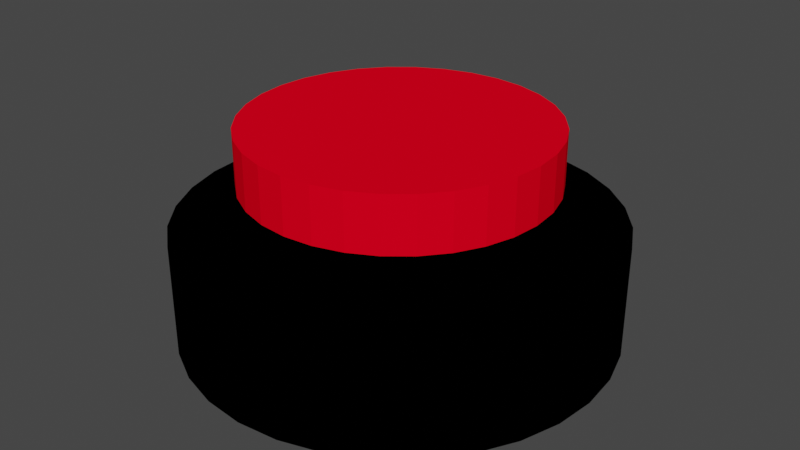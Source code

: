 # Source: Button.blend  (saved by Blender 2.82.7; exported with 4.5.12 LTS)
import bpy
from mathutils import Matrix  # noqa: F401  (used for matrix-valued properties, if any)

bpy.ops.wm.read_factory_settings(use_empty=True)
scene = bpy.context.scene
scene.name = 'Scene'

# ---- collections
col_collection = bpy.data.collections.new('Collection'); scene.collection.children.link(col_collection)

# ---- materials (node trees are filled in below, after node groups)
mat_material_003 = bpy.data.materials.new('Material.003')
mat_material_003.use_transparent_shadow = False
mat_material_003.diffuse_color = (0.0, 0.0, 0.0, 1.0)
mat_material_003.roughness = 0.5594
mat_material_003.specular_intensity = 0.9701
mat_material_003.metallic = 0.6813
mat_material_002 = bpy.data.materials.new('Material.002')
mat_material_002.use_transparent_shadow = False
mat_material_002.diffuse_color = (1.0, 0.0, 0.01331, 1.0)
mat_material_002.roughness = 1.0
mat_material_002.specular_intensity = 0.6912

# ---- material node trees

# ---- world
world_world = bpy.data.worlds.new('World'); scene.world = world_world
world_world.use_nodes = True; world_world.node_tree.nodes.clear()
_N = world_world.node_tree.nodes; _L = world_world.node_tree.links
n0 = _N.new('ShaderNodeOutputWorld'); n0.name = 'World Output'; n0.location = (300, 300)
n1 = _N.new('ShaderNodeBackground'); n1.name = 'Background'; n1.location = (10, 300)
n1.inputs[0].default_value = (0.05088, 0.05088, 0.05088, 1.0)
_L.new(n1.outputs[0], n0.inputs[0])
n0.is_active_output = True
world_world.color = (0.05088, 0.05088, 0.05088)
world_world.use_sun_shadow = False
world_world.sun_shadow_jitter_overblur = 0.0

# ---- meshes
me_cylinder = bpy.data.meshes.new('Cylinder')
me_cylinder.from_pydata([(0.0, 1.0, -1.0), (-6.915e-08, 0.8451, 0.4744), (0.1951, 0.9808, -1.0), (0.1649, 0.8289, 0.4744), (0.3827, 0.9239, -1.0), (0.3234, 0.7808, 0.4744), (0.5556, 0.8315, -1.0), (0.4695, 0.7027, 0.4744), (0.7071, 0.7071, -1.0), (0.5976, 0.5976, 0.4744), (0.8315, 0.5556, -1.0), (0.7027, 0.4695, 0.4744), (0.9239, 0.3827, -1.0), (0.7808, 0.3234, 0.4744), (0.9808, 0.1951, -1.0), (0.8289, 0.1649, 0.4744), (1.0, 7.55e-08, -1.0), (0.8451, 4.545e-08, 0.4744), (0.9808, -0.1951, -1.0), (0.8289, -0.1649, 0.4744), (0.9239, -0.3827, -1.0), (0.7808, -0.3234, 0.4744), (0.8315, -0.5556, -1.0), (0.7027, -0.4695, 0.4744), (0.7071, -0.7071, -1.0), (0.5976, -0.5976, 0.4744), (0.5556, -0.8315, -1.0), (0.4695, -0.7027, 0.4744), (0.3827, -0.9239, -1.0), (0.3234, -0.7808, 0.4744), (0.1951, -0.9808, -1.0), (0.1649, -0.8289, 0.4744), (-3.258e-07, -1.0, -1.0), (-2.793e-07, -0.8451, 0.4744), (-0.1951, -0.9808, -1.0), (-0.1649, -0.8289, 0.4744), (-0.3827, -0.9239, -1.0), (-0.3234, -0.7808, 0.4744), (-0.5556, -0.8315, -1.0), (-0.4695, -0.7027, 0.4744), (-0.7071, -0.7071, -1.0), (-0.5976, -0.5976, 0.4744), (-0.8315, -0.5556, -1.0), (-0.7027, -0.4695, 0.4744), (-0.9239, -0.3827, -1.0), (-0.7808, -0.3234, 0.4744), (-0.9808, -0.1951, -1.0), (-0.8289, -0.1649, 0.4744), (-1.0, 9.656e-07, -1.0), (-0.8451, 8.213e-07, 0.4744), (-0.9808, 0.1951, -1.0), (-0.8289, 0.1649, 0.4744), (-0.9239, 0.3827, -1.0), (-0.7808, 0.3234, 0.4744), (-0.8315, 0.5556, -1.0), (-0.7027, 0.4695, 0.4744), (-0.7071, 0.7071, -1.0), (-0.5976, 0.5976, 0.4744), (-0.5556, 0.8315, -1.0), (-0.4695, 0.7027, 0.4744), (-0.3827, 0.9239, -1.0), (-0.3234, 0.7808, 0.4744), (-0.1951, 0.9808, -1.0), (-0.1649, 0.8289, 0.4744), (0.1951, 0.9808, 1.0), (0.0, 1.0, 1.0), (0.3827, 0.9239, 1.0), (0.5556, 0.8315, 1.0), (0.7071, 0.7071, 1.0), (0.8315, 0.5556, 1.0), (0.9239, 0.3827, 1.0), (0.9808, 0.1951, 1.0), (1.0, 7.55e-08, 1.0), (0.9808, -0.1951, 1.0), (0.9239, -0.3827, 1.0), (0.8315, -0.5556, 1.0), (0.7071, -0.7071, 1.0), (0.5556, -0.8315, 1.0), (0.3827, -0.9239, 1.0), (0.1951, -0.9808, 1.0), (-3.258e-07, -1.0, 1.0), (-0.1951, -0.9808, 1.0), (-0.3827, -0.9239, 1.0), (-0.5556, -0.8315, 1.0), (-0.7071, -0.7071, 1.0), (-0.8315, -0.5556, 1.0), (-0.9239, -0.3827, 1.0), (-0.9808, -0.1951, 1.0), (-1.0, 9.656e-07, 1.0), (-0.9808, 0.1951, 1.0), (-0.9239, 0.3827, 1.0), (-0.8315, 0.5556, 1.0), (-0.7071, 0.7071, 1.0), (-0.5556, 0.8315, 1.0), (-0.3827, 0.9239, 1.0), (-0.1951, 0.9808, 1.0), (0.171, 0.8597, 0.4744), (-5.552e-08, 0.8765, 0.4744), (0.3354, 0.8098, 0.4744), (0.487, 0.7288, 0.4744), (0.6198, 0.6198, 0.4744), (0.7288, 0.487, 0.4744), (0.8098, 0.3354, 0.4744), (0.8597, 0.171, 0.4744), (0.8765, 5.062e-08, 0.4744), (0.8597, -0.171, 0.4744), (0.8098, -0.3354, 0.4744), (0.7288, -0.487, 0.4744), (0.6198, -0.6198, 0.4744), (0.487, -0.7288, 0.4744), (0.3354, -0.8098, 0.4744), (0.171, -0.8597, 0.4744), (-2.903e-07, -0.8765, 0.4744), (-0.171, -0.8597, 0.4744), (-0.3354, -0.8098, 0.4744), (-0.487, -0.7288, 0.4744), (-0.6198, -0.6198, 0.4744), (-0.7288, -0.487, 0.4744), (-0.8098, -0.3354, 0.4744), (-0.8597, -0.171, 0.4744), (-0.8765, 8.491e-07, 0.4744), (-0.8597, 0.171, 0.4744), (-0.8098, 0.3354, 0.4744), (-0.7288, 0.487, 0.4744), (-0.6198, 0.6198, 0.4744), (-0.487, 0.7288, 0.4744), (-0.3354, 0.8098, 0.4744), (-0.171, 0.8597, 0.4744), (0.1649, 0.8289, 0.4744), (-6.915e-08, 0.8451, 0.4744), (0.3234, 0.7808, 0.4744), (0.4695, 0.7027, 0.4744), (0.5976, 0.5976, 0.4744), (0.7027, 0.4695, 0.4744), (0.7808, 0.3234, 0.4744), (0.8289, 0.1649, 0.4744), (0.8451, 4.545e-08, 0.4744), (0.8289, -0.1649, 0.4744), (0.7808, -0.3234, 0.4744), (0.7027, -0.4695, 0.4744), (0.5976, -0.5976, 0.4744), (0.4695, -0.7027, 0.4744), (0.3234, -0.7808, 0.4744), (0.1649, -0.8289, 0.4744), (-2.793e-07, -0.8451, 0.4744), (-0.1649, -0.8289, 0.4744), (-0.3234, -0.7808, 0.4744), (-0.4695, -0.7027, 0.4744), (-0.5976, -0.5976, 0.4744), (-0.7027, -0.4695, 0.4744), (-0.7808, -0.3234, 0.4744), (-0.8289, -0.1649, 0.4744), (-0.8451, 8.213e-07, 0.4744), (-0.8289, 0.1649, 0.4744), (-0.7808, 0.3234, 0.4744), (-0.7027, 0.4695, 0.4744), (-0.5976, 0.5976, 0.4744), (-0.4695, 0.7027, 0.4744), (-0.3234, 0.7808, 0.4744), (-0.1649, 0.8289, 0.4744), (0.1355, 0.6813, 1.755), (-3.67e-08, 0.6947, 1.755), (0.2658, 0.6418, 1.755), (0.3859, 0.5776, 1.755), (0.4912, 0.4912, 1.755), (0.5776, 0.3859, 1.755), (0.6418, 0.2658, 1.755), (0.6813, 0.1355, 1.755), (0.6947, 7.781e-08, 1.755), (0.6813, -0.1355, 1.755), (0.6418, -0.2658, 1.755), (0.5776, -0.3859, 1.755), (0.4912, -0.4912, 1.755), (0.3859, -0.5776, 1.755), (0.2658, -0.6418, 1.755), (0.1355, -0.6813, 1.755), (-2.095e-07, -0.6947, 1.755), (-0.1355, -0.6813, 1.755), (-0.2658, -0.6418, 1.755), (-0.3859, -0.5776, 1.755), (-0.4912, -0.4912, 1.755), (-0.5776, -0.3859, 1.755), (-0.6418, -0.2658, 1.755), (-0.6813, -0.1355, 1.755), (-0.6947, 7.156e-07, 1.755), (-0.6813, 0.1355, 1.755), (-0.6418, 0.2658, 1.755), (-0.5776, 0.3859, 1.755), (-0.4912, 0.4912, 1.755), (-0.3859, 0.5776, 1.755), (-0.2658, 0.6418, 1.755), (-0.1355, 0.6813, 1.755)], [], [(0, 65, 64, 2), (2, 64, 66, 4), (4, 66, 67, 6), (6, 67, 68, 8), (8, 68, 69, 10), (10, 69, 70, 12), (12, 70, 71, 14), (14, 71, 72, 16), (16, 72, 73, 18), (18, 73, 74, 20), (20, 74, 75, 22), (22, 75, 76, 24), (24, 76, 77, 26), (26, 77, 78, 28), (28, 78, 79, 30), (30, 79, 80, 32), (32, 80, 81, 34), (34, 81, 82, 36), (36, 82, 83, 38), (38, 83, 84, 40), (40, 84, 85, 42), (42, 85, 86, 44), (44, 86, 87, 46), (46, 87, 88, 48), (48, 88, 89, 50), (50, 89, 90, 52), (52, 90, 91, 54), (54, 91, 92, 56), (56, 92, 93, 58), (58, 93, 94, 60), (35, 33, 176, 177), (60, 94, 95, 62), (62, 95, 65, 0), (0, 2, 4, 6, 8, 10, 12, 14, 16, 18, 20, 22, 24, 26, 28, 30, 32, 34, 36, 38, 40, 42, 44, 46, 48, 50, 52, 54, 56, 58, 60, 62), (97, 96, 64, 65), (96, 98, 66, 64), (98, 99, 67, 66), (99, 100, 68, 67), (100, 101, 69, 68), (101, 102, 70, 69), (102, 103, 71, 70), (103, 104, 72, 71), (104, 105, 73, 72), (105, 106, 74, 73), (106, 107, 75, 74), (107, 108, 76, 75), (108, 109, 77, 76), (109, 110, 78, 77), (110, 111, 79, 78), (111, 112, 80, 79), (112, 113, 81, 80), (113, 114, 82, 81), (114, 115, 83, 82), (115, 116, 84, 83), (116, 117, 85, 84), (117, 118, 86, 85), (118, 119, 87, 86), (119, 120, 88, 87), (120, 121, 89, 88), (121, 122, 90, 89), (122, 123, 91, 90), (123, 124, 92, 91), (124, 125, 93, 92), (125, 126, 94, 93), (126, 127, 95, 94), (127, 97, 65, 95), (129, 128, 96, 97), (128, 130, 98, 96), (130, 131, 99, 98), (131, 132, 100, 99), (132, 133, 101, 100), (133, 134, 102, 101), (134, 135, 103, 102), (135, 136, 104, 103), (136, 137, 105, 104), (137, 138, 106, 105), (138, 139, 107, 106), (139, 140, 108, 107), (140, 141, 109, 108), (141, 142, 110, 109), (142, 143, 111, 110), (143, 144, 112, 111), (144, 145, 113, 112), (145, 146, 114, 113), (146, 147, 115, 114), (147, 148, 116, 115), (148, 149, 117, 116), (149, 150, 118, 117), (150, 151, 119, 118), (151, 152, 120, 119), (152, 153, 121, 120), (153, 154, 122, 121), (154, 155, 123, 122), (155, 156, 124, 123), (156, 157, 125, 124), (157, 158, 126, 125), (158, 159, 127, 126), (159, 129, 97, 127), (1, 3, 128, 129), (3, 5, 130, 128), (5, 7, 131, 130), (7, 9, 132, 131), (9, 11, 133, 132), (11, 13, 134, 133), (13, 15, 135, 134), (15, 17, 136, 135), (17, 19, 137, 136), (19, 21, 138, 137), (21, 23, 139, 138), (23, 25, 140, 139), (25, 27, 141, 140), (27, 29, 142, 141), (29, 31, 143, 142), (31, 33, 144, 143), (33, 35, 145, 144), (35, 37, 146, 145), (37, 39, 147, 146), (39, 41, 148, 147), (41, 43, 149, 148), (43, 45, 150, 149), (45, 47, 151, 150), (47, 49, 152, 151), (49, 51, 153, 152), (51, 53, 154, 153), (53, 55, 155, 154), (55, 57, 156, 155), (57, 59, 157, 156), (59, 61, 158, 157), (61, 63, 159, 158), (63, 1, 129, 159), (160, 161, 191, 190, 189, 188, 187, 186, 185, 184, 183, 182, 181, 180, 179, 178, 177, 176, 175, 174, 173, 172, 171, 170, 169, 168, 167, 166, 165, 164, 163, 162), (9, 7, 163, 164), (63, 61, 190, 191), (37, 35, 177, 178), (11, 9, 164, 165), (1, 63, 191, 161), (39, 37, 178, 179), (13, 11, 165, 166), (41, 39, 179, 180), (15, 13, 166, 167), (43, 41, 180, 181), (17, 15, 167, 168), (45, 43, 181, 182), (19, 17, 168, 169), (47, 45, 182, 183), (21, 19, 169, 170), (49, 47, 183, 184), (23, 21, 170, 171), (51, 49, 184, 185), (25, 23, 171, 172), (53, 51, 185, 186), (27, 25, 172, 173), (55, 53, 186, 187), (29, 27, 173, 174), (3, 1, 161, 160), (57, 55, 187, 188), (31, 29, 174, 175), (5, 3, 160, 162), (59, 57, 188, 189), (33, 31, 175, 176), (7, 5, 162, 163), (61, 59, 189, 190)])
_uv = me_cylinder.uv_layers.new(name='UVMap')
_uv.uv.foreach_set('vector', [1.0, 0.5, 1.0, 1.0, 0.9688, 1.0, 0.9688, 0.5, 0.9688, 0.5, 0.9688, 1.0, 0.9375, 1.0, 0.9375, 0.5, 0.9375, 0.5, 0.9375, 1.0, 0.9062, 1.0, 0.9062, 0.5, 0.9062, 0.5, 0.9062, 1.0, 0.875, 1.0, 0.875, 0.5, 0.875, 0.5, 0.875, 1.0, 0.8438, 1.0, 0.8438, 0.5, 0.8438, 0.5, 0.8438, 1.0, 0.8125, 1.0, 0.8125, 0.5, 0.8125, 0.5, 0.8125, 1.0, 0.7812, 1.0, 0.7812, 0.5, 0.7812, 0.5, 0.7812, 1.0, 0.75, 1.0, 0.75, 0.5, 0.75, 0.5, 0.75, 1.0, 0.7188, 1.0, 0.7188, 0.5, 0.7188, 0.5, 0.7188, 1.0, 0.6875, 1.0, 0.6875, 0.5, 0.6875, 0.5, 0.6875, 1.0, 0.6562, 1.0, 0.6562, 0.5, 0.6562, 0.5, 0.6562, 1.0, 0.625, 1.0, 0.625, 0.5, 0.625, 0.5, 0.625, 1.0, 0.5938, 1.0, 0.5938, 0.5, 0.5938, 0.5, 0.5938, 1.0, 0.5625, 1.0, 0.5625, 0.5, 0.5625, 0.5, 0.5625, 1.0, 0.5312, 1.0, 0.5312, 0.5, 0.5312, 0.5, 0.5312, 1.0, 0.5, 1.0, 0.5, 0.5, 0.5, 0.5, 0.5, 1.0, 0.4688, 1.0, 0.4688, 0.5, 0.4688, 0.5, 0.4688, 1.0, 0.4375, 1.0, 0.4375, 0.5, 0.4375, 0.5, 0.4375, 1.0, 0.4062, 1.0, 0.4062, 0.5, 0.4062, 0.5, 0.4062, 1.0, 0.375, 1.0, 0.375, 0.5, 0.375, 0.5, 0.375, 1.0, 0.3438, 1.0, 0.3438, 0.5, 0.3438, 0.5, 0.3438, 1.0, 0.3125, 1.0, 0.3125, 0.5, 0.3125, 0.5, 0.3125, 1.0, 0.2812, 1.0, 0.2812, 0.5, 0.2812, 0.5, 0.2812, 1.0, 0.25, 1.0, 0.25, 0.5, 0.25, 0.5, 0.25, 1.0, 0.2188, 1.0, 0.2188, 0.5, 0.2188, 0.5, 0.2188, 1.0, 0.1875, 1.0, 0.1875, 0.5, 0.1875, 0.5, 0.1875, 1.0, 0.1562, 1.0, 0.1562, 0.5, 0.1562, 0.5, 0.1562, 1.0, 0.125, 1.0, 0.125, 0.5, 0.125, 0.5, 0.125, 1.0, 0.09375, 1.0, 0.09375, 0.5, 0.09375, 0.5, 0.09375, 1.0, 0.0625, 1.0, 0.0625, 0.5, 0.2111, 0.05433, 0.25, 0.0505, 0.25, 0.0505, 0.2111, 0.05433, 0.0625, 0.5, 0.0625, 1.0, 0.03125, 1.0, 0.03125, 0.5, 0.03125, 0.5, 0.03125, 1.0, 0.0, 1.0, 0.0, 0.5, 0.75, 0.49, 0.7968, 0.4854, 0.8418, 0.4717, 0.8833, 0.4496, 0.9197, 0.4197, 0.9496, 0.3833, 0.9717, 0.3418, 0.9854, 0.2968, 0.99, 0.25, 0.9854, 0.2032, 0.9717, 0.1582, 0.9496, 0.1167, 0.9197, 0.08029, 0.8833, 0.05045, 0.8418, 0.02827, 0.7968, 0.01461, 0.75, 0.01, 0.7032, 0.01461, 0.6582, 0.02827, 0.6167, 0.05045, 0.5803, 0.08029, 0.5504, 0.1167, 0.5283, 0.1582, 0.5146, 0.2032, 0.51, 0.25, 0.5146, 0.2968, 0.5283, 0.3418, 0.5504, 0.3833, 0.5803, 0.4197, 0.6167, 0.4496, 0.6582, 0.4717, 0.7032, 0.4854, 0.25, 0.4569, 0.2904, 0.4529, 0.2968, 0.4854, 0.25, 0.49, 0.2904, 0.4529, 0.3292, 0.4412, 0.3418, 0.4717, 0.2968, 0.4854, 0.3292, 0.4412, 0.365, 0.422, 0.3833, 0.4496, 0.3418, 0.4717, 0.365, 0.422, 0.3963, 0.3963, 0.4197, 0.4197, 0.3833, 0.4496, 0.3963, 0.3963, 0.422, 0.365, 0.4496, 0.3833, 0.4197, 0.4197, 0.422, 0.365, 0.4412, 0.3292, 0.4717, 0.3418, 0.4496, 0.3833, 0.4412, 0.3292, 0.4529, 0.2904, 0.4854, 0.2968, 0.4717, 0.3418, 0.4529, 0.2904, 0.4569, 0.25, 0.49, 0.25, 0.4854, 0.2968, 0.4569, 0.25, 0.4529, 0.2096, 0.4854, 0.2032, 0.49, 0.25, 0.4529, 0.2096, 0.4412, 0.1708, 0.4717, 0.1582, 0.4854, 0.2032, 0.4412, 0.1708, 0.422, 0.135, 0.4496, 0.1167, 0.4717, 0.1582, 0.422, 0.135, 0.3963, 0.1037, 0.4197, 0.08029, 0.4496, 0.1167, 0.3963, 0.1037, 0.365, 0.07796, 0.3833, 0.05045, 0.4197, 0.08029, 0.365, 0.07796, 0.3292, 0.05884, 0.3418, 0.02827, 0.3833, 0.05045, 0.3292, 0.05884, 0.2904, 0.04706, 0.2968, 0.01461, 0.3418, 0.02827, 0.2904, 0.04706, 0.25, 0.04309, 0.25, 0.01, 0.2968, 0.01461, 0.25, 0.04309, 0.2096, 0.04706, 0.2032, 0.01461, 0.25, 0.01, 0.2096, 0.04706, 0.1708, 0.05884, 0.1582, 0.02827, 0.2032, 0.01461, 0.1708, 0.05884, 0.135, 0.07796, 0.1167, 0.05045, 0.1582, 0.02827, 0.135, 0.07796, 0.1037, 0.1037, 0.08029, 0.08029, 0.1167, 0.05045, 0.1037, 0.1037, 0.07796, 0.135, 0.05045, 0.1167, 0.08029, 0.08029, 0.07796, 0.135, 0.05884, 0.1708, 0.02827, 0.1582, 0.05045, 0.1167, 0.05884, 0.1708, 0.04706, 0.2096, 0.01461, 0.2032, 0.02827, 0.1582, 0.04706, 0.2096, 0.04309, 0.25, 0.01, 0.25, 0.01461, 0.2032, 0.04309, 0.25, 0.04706, 0.2904, 0.01461, 0.2968, 0.01, 0.25, 0.04706, 0.2904, 0.05884, 0.3292, 0.02827, 0.3418, 0.01461, 0.2968, 0.05884, 0.3292, 0.07796, 0.365, 0.05045, 0.3833, 0.02827, 0.3418, 0.07796, 0.365, 0.1037, 0.3963, 0.08029, 0.4197, 0.05045, 0.3833, 0.1037, 0.3963, 0.135, 0.422, 0.1167, 0.4496, 0.08029, 0.4197, 0.135, 0.422, 0.1708, 0.4412, 0.1582, 0.4717, 0.1167, 0.4496, 0.1708, 0.4412, 0.2096, 0.4529, 0.2032, 0.4854, 0.1582, 0.4717, 0.2096, 0.4529, 0.25, 0.4569, 0.25, 0.49, 0.2032, 0.4854, 0.25, 0.4495, 0.2889, 0.4457, 0.2904, 0.4529, 0.25, 0.4569, 0.2889, 0.4457, 0.3263, 0.4343, 0.3292, 0.4412, 0.2904, 0.4529, 0.3263, 0.4343, 0.3608, 0.4159, 0.365, 0.422, 0.3292, 0.4412, 0.3608, 0.4159, 0.3911, 0.3911, 0.3963, 0.3963, 0.365, 0.422, 0.3911, 0.3911, 0.4159, 0.3608, 0.422, 0.365, 0.3963, 0.3963, 0.4159, 0.3608, 0.4343, 0.3263, 0.4412, 0.3292, 0.422, 0.365, 0.4343, 0.3263, 0.4457, 0.2889, 0.4529, 0.2904, 0.4412, 0.3292, 0.4457, 0.2889, 0.4495, 0.25, 0.4569, 0.25, 0.4529, 0.2904, 0.4495, 0.25, 0.4457, 0.2111, 0.4529, 0.2096, 0.4569, 0.25, 0.4457, 0.2111, 0.4343, 0.1737, 0.4412, 0.1708, 0.4529, 0.2096, 0.4343, 0.1737, 0.4159, 0.1392, 0.422, 0.135, 0.4412, 0.1708, 0.4159, 0.1392, 0.3911, 0.1089, 0.3963, 0.1037, 0.422, 0.135, 0.3911, 0.1089, 0.3608, 0.08412, 0.365, 0.07796, 0.3963, 0.1037, 0.3608, 0.08412, 0.3263, 0.06569, 0.3292, 0.05884, 0.365, 0.07796, 0.3263, 0.06569, 0.2889, 0.05433, 0.2904, 0.04706, 0.3292, 0.05884, 0.2889, 0.05433, 0.25, 0.0505, 0.25, 0.04309, 0.2904, 0.04706, 0.25, 0.0505, 0.2111, 0.05433, 0.2096, 0.04706, 0.25, 0.04309, 0.2111, 0.05433, 0.1737, 0.06569, 0.1708, 0.05884, 0.2096, 0.04706, 0.1737, 0.06569, 0.1392, 0.08412, 0.135, 0.07796, 0.1708, 0.05884, 0.1392, 0.08412, 0.1089, 0.1089, 0.1037, 0.1037, 0.135, 0.07796, 0.1089, 0.1089, 0.08412, 0.1392, 0.07796, 0.135, 0.1037, 0.1037, 0.08412, 0.1392, 0.06569, 0.1737, 0.05884, 0.1708, 0.07796, 0.135, 0.06569, 0.1737, 0.05433, 0.2111, 0.04706, 0.2096, 0.05884, 0.1708, 0.05433, 0.2111, 0.0505, 0.25, 0.04309, 0.25, 0.04706, 0.2096, 0.0505, 0.25, 0.05433, 0.2889, 0.04706, 0.2904, 0.04309, 0.25, 0.05433, 0.2889, 0.06569, 0.3263, 0.05884, 0.3292, 0.04706, 0.2904, 0.06569, 0.3263, 0.08412, 0.3608, 0.07796, 0.365, 0.05884, 0.3292, 0.08412, 0.3608, 0.1089, 0.3911, 0.1037, 0.3963, 0.07796, 0.365, 0.1089, 0.3911, 0.1392, 0.4159, 0.135, 0.422, 0.1037, 0.3963, 0.1392, 0.4159, 0.1737, 0.4343, 0.1708, 0.4412, 0.135, 0.422, 0.1737, 0.4343, 0.2111, 0.4457, 0.2096, 0.4529, 0.1708, 0.4412, 0.2111, 0.4457, 0.25, 0.4495, 0.25, 0.4569, 0.2096, 0.4529, 0.25, 0.4495, 0.2889, 0.4457, 0.2889, 0.4457, 0.25, 0.4495, 0.2889, 0.4457, 0.3263, 0.4343, 0.3263, 0.4343, 0.2889, 0.4457, 0.3263, 0.4343, 0.3608, 0.4159, 0.3608, 0.4159, 0.3263, 0.4343, 0.3608, 0.4159, 0.3911, 0.3911, 0.3911, 0.3911, 0.3608, 0.4159, 0.3911, 0.3911, 0.4159, 0.3608, 0.4159, 0.3608, 0.3911, 0.3911, 0.4159, 0.3608, 0.4343, 0.3263, 0.4343, 0.3263, 0.4159, 0.3608, 0.4343, 0.3263, 0.4457, 0.2889, 0.4457, 0.2889, 0.4343, 0.3263, 0.4457, 0.2889, 0.4495, 0.25, 0.4495, 0.25, 0.4457, 0.2889, 0.4495, 0.25, 0.4457, 0.2111, 0.4457, 0.2111, 0.4495, 0.25, 0.4457, 0.2111, 0.4343, 0.1737, 0.4343, 0.1737, 0.4457, 0.2111, 0.4343, 0.1737, 0.4159, 0.1392, 0.4159, 0.1392, 0.4343, 0.1737, 0.4159, 0.1392, 0.3911, 0.1089, 0.3911, 0.1089, 0.4159, 0.1392, 0.3911, 0.1089, 0.3608, 0.08412, 0.3608, 0.08412, 0.3911, 0.1089, 0.3608, 0.08412, 0.3263, 0.06569, 0.3263, 0.06569, 0.3608, 0.08412, 0.3263, 0.06569, 0.2889, 0.05433, 0.2889, 0.05433, 0.3263, 0.06569, 0.2889, 0.05433, 0.25, 0.0505, 0.25, 0.0505, 0.2889, 0.05433, 0.25, 0.0505, 0.2111, 0.05433, 0.2111, 0.05433, 0.25, 0.0505, 0.2111, 0.05433, 0.1737, 0.06569, 0.1737, 0.06569, 0.2111, 0.05433, 0.1737, 0.06569, 0.1392, 0.08412, 0.1392, 0.08412, 0.1737, 0.06569, 0.1392, 0.08412, 0.1089, 0.1089, 0.1089, 0.1089, 0.1392, 0.08412, 0.1089, 0.1089, 0.08412, 0.1392, 0.08412, 0.1392, 0.1089, 0.1089, 0.08412, 0.1392, 0.06569, 0.1737, 0.06569, 0.1737, 0.08412, 0.1392, 0.06569, 0.1737, 0.05433, 0.2111, 0.05433, 0.2111, 0.06569, 0.1737, 0.05433, 0.2111, 0.0505, 0.25, 0.0505, 0.25, 0.05433, 0.2111, 0.0505, 0.25, 0.05433, 0.2889, 0.05433, 0.2889, 0.0505, 0.25, 0.05433, 0.2889, 0.06569, 0.3263, 0.06569, 0.3263, 0.05433, 0.2889, 0.06569, 0.3263, 0.08412, 0.3608, 0.08412, 0.3608, 0.06569, 0.3263, 0.08412, 0.3608, 0.1089, 0.3911, 0.1089, 0.3911, 0.08412, 0.3608, 0.1089, 0.3911, 0.1392, 0.4159, 0.1392, 0.4159, 0.1089, 0.3911, 0.1392, 0.4159, 0.1737, 0.4343, 0.1737, 0.4343, 0.1392, 0.4159, 0.1737, 0.4343, 0.2111, 0.4457, 0.2111, 0.4457, 0.1737, 0.4343, 0.2111, 0.4457, 0.25, 0.4495, 0.25, 0.4495, 0.2111, 0.4457, 0.2889, 0.4457, 0.25, 0.4495, 0.2111, 0.4457, 0.1737, 0.4343, 0.1392, 0.4159, 0.1089, 0.3911, 0.08412, 0.3608, 0.06569, 0.3263, 0.05433, 0.2889, 0.0505, 0.25, 0.05433, 0.2111, 0.06569, 0.1737, 0.08412, 0.1392, 0.1089, 0.1089, 0.1392, 0.08412, 0.1737, 0.06569, 0.2111, 0.05433, 0.25, 0.0505, 0.2889, 0.05433, 0.3263, 0.06569, 0.3608, 0.08412, 0.3911, 0.1089, 0.4159, 0.1392, 0.4343, 0.1737, 0.4457, 0.2111, 0.4495, 0.25, 0.4457, 0.2889, 0.4343, 0.3263, 0.4159, 0.3608, 0.3911, 0.3911, 0.3608, 0.4159, 0.3263, 0.4343, 0.3911, 0.3911, 0.3608, 0.4159, 0.3608, 0.4159, 0.3911, 0.3911, 0.2111, 0.4457, 0.1737, 0.4343, 0.1737, 0.4343, 0.2111, 0.4457, 0.1737, 0.06569, 0.2111, 0.05433, 0.2111, 0.05433, 0.1737, 0.06569, 0.4159, 0.3608, 0.3911, 0.3911, 0.3911, 0.3911, 0.4159, 0.3608, 0.25, 0.4495, 0.2111, 0.4457, 0.2111, 0.4457, 0.25, 0.4495, 0.1392, 0.08412, 0.1737, 0.06569, 0.1737, 0.06569, 0.1392, 0.08412, 0.4343, 0.3263, 0.4159, 0.3608, 0.4159, 0.3608, 0.4343, 0.3263, 0.1089, 0.1089, 0.1392, 0.08412, 0.1392, 0.08412, 0.1089, 0.1089, 0.4457, 0.2889, 0.4343, 0.3263, 0.4343, 0.3263, 0.4457, 0.2889, 0.08412, 0.1392, 0.1089, 0.1089, 0.1089, 0.1089, 0.08412, 0.1392, 0.4495, 0.25, 0.4457, 0.2889, 0.4457, 0.2889, 0.4495, 0.25, 0.06569, 0.1737, 0.08412, 0.1392, 0.08412, 0.1392, 0.06569, 0.1737, 0.4457, 0.2111, 0.4495, 0.25, 0.4495, 0.25, 0.4457, 0.2111, 0.05433, 0.2111, 0.06569, 0.1737, 0.06569, 0.1737, 0.05433, 0.2111, 0.4343, 0.1737, 0.4457, 0.2111, 0.4457, 0.2111, 0.4343, 0.1737, 0.0505, 0.25, 0.05433, 0.2111, 0.05433, 0.2111, 0.0505, 0.25, 0.4159, 0.1392, 0.4343, 0.1737, 0.4343, 0.1737, 0.4159, 0.1392, 0.05433, 0.2889, 0.0505, 0.25, 0.0505, 0.25, 0.05433, 0.2889, 0.3911, 0.1089, 0.4159, 0.1392, 0.4159, 0.1392, 0.3911, 0.1089, 0.06569, 0.3263, 0.05433, 0.2889, 0.05433, 0.2889, 0.06569, 0.3263, 0.3608, 0.08412, 0.3911, 0.1089, 0.3911, 0.1089, 0.3608, 0.08412, 0.08412, 0.3608, 0.06569, 0.3263, 0.06569, 0.3263, 0.08412, 0.3608, 0.3263, 0.06569, 0.3608, 0.08412, 0.3608, 0.08412, 0.3263, 0.06569, 0.2889, 0.4457, 0.25, 0.4495, 0.25, 0.4495, 0.2889, 0.4457, 0.1089, 0.3911, 0.08412, 0.3608, 0.08412, 0.3608, 0.1089, 0.3911, 0.2889, 0.05433, 0.3263, 0.06569, 0.3263, 0.06569, 0.2889, 0.05433, 0.3263, 0.4343, 0.2889, 0.4457, 0.2889, 0.4457, 0.3263, 0.4343, 0.1392, 0.4159, 0.1089, 0.3911, 0.1089, 0.3911, 0.1392, 0.4159, 0.25, 0.0505, 0.2889, 0.05433, 0.2889, 0.05433, 0.25, 0.0505, 0.3608, 0.4159, 0.3263, 0.4343, 0.3263, 0.4343, 0.3608, 0.4159, 0.1737, 0.4343, 0.1392, 0.4159, 0.1392, 0.4159, 0.1737, 0.4343])
me_cylinder.materials.append(mat_material_003)
me_cylinder.use_remesh_fix_poles = True
me_cylinder.use_remesh_preserve_attributes = False
me_cylinder.use_mirror_vertex_groups = False
me_cylinder.update()
me_cylinder_001 = bpy.data.meshes.new('Cylinder.001')
me_cylinder_001.from_pydata([(0.0, 1.0, -1.0), (0.0, 1.0, 1.0), (0.1951, 0.9808, -1.0), (0.1951, 0.9808, 1.0), (0.3827, 0.9239, -1.0), (0.3827, 0.9239, 1.0), (0.5556, 0.8315, -1.0), (0.5556, 0.8315, 1.0), (0.7071, 0.7071, -1.0), (0.7071, 0.7071, 1.0), (0.8315, 0.5556, -1.0), (0.8315, 0.5556, 1.0), (0.9239, 0.3827, -1.0), (0.9239, 0.3827, 1.0), (0.9808, 0.1951, -1.0), (0.9808, 0.1951, 1.0), (1.0, 7.55e-08, -1.0), (1.0, 7.55e-08, 1.0), (0.9808, -0.1951, -1.0), (0.9808, -0.1951, 1.0), (0.9239, -0.3827, -1.0), (0.9239, -0.3827, 1.0), (0.8315, -0.5556, -1.0), (0.8315, -0.5556, 1.0), (0.7071, -0.7071, -1.0), (0.7071, -0.7071, 1.0), (0.5556, -0.8315, -1.0), (0.5556, -0.8315, 1.0), (0.3827, -0.9239, -1.0), (0.3827, -0.9239, 1.0), (0.1951, -0.9808, -1.0), (0.1951, -0.9808, 1.0), (-3.258e-07, -1.0, -1.0), (-3.258e-07, -1.0, 1.0), (-0.1951, -0.9808, -1.0), (-0.1951, -0.9808, 1.0), (-0.3827, -0.9239, -1.0), (-0.3827, -0.9239, 1.0), (-0.5556, -0.8315, -1.0), (-0.5556, -0.8315, 1.0), (-0.7071, -0.7071, -1.0), (-0.7071, -0.7071, 1.0), (-0.8315, -0.5556, -1.0), (-0.8315, -0.5556, 1.0), (-0.9239, -0.3827, -1.0), (-0.9239, -0.3827, 1.0), (-0.9808, -0.1951, -1.0), (-0.9808, -0.1951, 1.0), (-1.0, 9.656e-07, -1.0), (-1.0, 9.656e-07, 1.0), (-0.9808, 0.1951, -1.0), (-0.9808, 0.1951, 1.0), (-0.9239, 0.3827, -1.0), (-0.9239, 0.3827, 1.0), (-0.8315, 0.5556, -1.0), (-0.8315, 0.5556, 1.0), (-0.7071, 0.7071, -1.0), (-0.7071, 0.7071, 1.0), (-0.5556, 0.8315, -1.0), (-0.5556, 0.8315, 1.0), (-0.3827, 0.9239, -1.0), (-0.3827, 0.9239, 1.0), (-0.1951, 0.9808, -1.0), (-0.1951, 0.9808, 1.0)], [], [(0, 1, 3, 2), (2, 3, 5, 4), (4, 5, 7, 6), (6, 7, 9, 8), (8, 9, 11, 10), (10, 11, 13, 12), (12, 13, 15, 14), (14, 15, 17, 16), (16, 17, 19, 18), (18, 19, 21, 20), (20, 21, 23, 22), (22, 23, 25, 24), (24, 25, 27, 26), (26, 27, 29, 28), (28, 29, 31, 30), (30, 31, 33, 32), (32, 33, 35, 34), (34, 35, 37, 36), (36, 37, 39, 38), (38, 39, 41, 40), (40, 41, 43, 42), (42, 43, 45, 44), (44, 45, 47, 46), (46, 47, 49, 48), (48, 49, 51, 50), (50, 51, 53, 52), (52, 53, 55, 54), (54, 55, 57, 56), (56, 57, 59, 58), (58, 59, 61, 60), (3, 1, 63, 61, 59, 57, 55, 53, 51, 49, 47, 45, 43, 41, 39, 37, 35, 33, 31, 29, 27, 25, 23, 21, 19, 17, 15, 13, 11, 9, 7, 5), (60, 61, 63, 62), (62, 63, 1, 0), (0, 2, 4, 6, 8, 10, 12, 14, 16, 18, 20, 22, 24, 26, 28, 30, 32, 34, 36, 38, 40, 42, 44, 46, 48, 50, 52, 54, 56, 58, 60, 62)])
_uv = me_cylinder_001.uv_layers.new(name='UVMap')
_uv.uv.foreach_set('vector', [1.0, 0.5, 1.0, 1.0, 0.9688, 1.0, 0.9688, 0.5, 0.9688, 0.5, 0.9688, 1.0, 0.9375, 1.0, 0.9375, 0.5, 0.9375, 0.5, 0.9375, 1.0, 0.9062, 1.0, 0.9062, 0.5, 0.9062, 0.5, 0.9062, 1.0, 0.875, 1.0, 0.875, 0.5, 0.875, 0.5, 0.875, 1.0, 0.8438, 1.0, 0.8438, 0.5, 0.8438, 0.5, 0.8438, 1.0, 0.8125, 1.0, 0.8125, 0.5, 0.8125, 0.5, 0.8125, 1.0, 0.7812, 1.0, 0.7812, 0.5, 0.7812, 0.5, 0.7812, 1.0, 0.75, 1.0, 0.75, 0.5, 0.75, 0.5, 0.75, 1.0, 0.7188, 1.0, 0.7188, 0.5, 0.7188, 0.5, 0.7188, 1.0, 0.6875, 1.0, 0.6875, 0.5, 0.6875, 0.5, 0.6875, 1.0, 0.6562, 1.0, 0.6562, 0.5, 0.6562, 0.5, 0.6562, 1.0, 0.625, 1.0, 0.625, 0.5, 0.625, 0.5, 0.625, 1.0, 0.5938, 1.0, 0.5938, 0.5, 0.5938, 0.5, 0.5938, 1.0, 0.5625, 1.0, 0.5625, 0.5, 0.5625, 0.5, 0.5625, 1.0, 0.5312, 1.0, 0.5312, 0.5, 0.5312, 0.5, 0.5312, 1.0, 0.5, 1.0, 0.5, 0.5, 0.5, 0.5, 0.5, 1.0, 0.4688, 1.0, 0.4688, 0.5, 0.4688, 0.5, 0.4688, 1.0, 0.4375, 1.0, 0.4375, 0.5, 0.4375, 0.5, 0.4375, 1.0, 0.4062, 1.0, 0.4062, 0.5, 0.4062, 0.5, 0.4062, 1.0, 0.375, 1.0, 0.375, 0.5, 0.375, 0.5, 0.375, 1.0, 0.3438, 1.0, 0.3438, 0.5, 0.3438, 0.5, 0.3438, 1.0, 0.3125, 1.0, 0.3125, 0.5, 0.3125, 0.5, 0.3125, 1.0, 0.2812, 1.0, 0.2812, 0.5, 0.2812, 0.5, 0.2812, 1.0, 0.25, 1.0, 0.25, 0.5, 0.25, 0.5, 0.25, 1.0, 0.2188, 1.0, 0.2188, 0.5, 0.2188, 0.5, 0.2188, 1.0, 0.1875, 1.0, 0.1875, 0.5, 0.1875, 0.5, 0.1875, 1.0, 0.1562, 1.0, 0.1562, 0.5, 0.1562, 0.5, 0.1562, 1.0, 0.125, 1.0, 0.125, 0.5, 0.125, 0.5, 0.125, 1.0, 0.09375, 1.0, 0.09375, 0.5, 0.09375, 0.5, 0.09375, 1.0, 0.0625, 1.0, 0.0625, 0.5, 0.2968, 0.4854, 0.25, 0.49, 0.2032, 0.4854, 0.1582, 0.4717, 0.1167, 0.4496, 0.08029, 0.4197, 0.05045, 0.3833, 0.02827, 0.3418, 0.01461, 0.2968, 0.01, 0.25, 0.01461, 0.2032, 0.02827, 0.1582, 0.05045, 0.1167, 0.08029, 0.08029, 0.1167, 0.05045, 0.1582, 0.02827, 0.2032, 0.01461, 0.25, 0.01, 0.2968, 0.01461, 0.3418, 0.02827, 0.3833, 0.05045, 0.4197, 0.08029, 0.4496, 0.1167, 0.4717, 0.1582, 0.4854, 0.2032, 0.49, 0.25, 0.4854, 0.2968, 0.4717, 0.3418, 0.4496, 0.3833, 0.4197, 0.4197, 0.3833, 0.4496, 0.3418, 0.4717, 0.0625, 0.5, 0.0625, 1.0, 0.03125, 1.0, 0.03125, 0.5, 0.03125, 0.5, 0.03125, 1.0, 0.0, 1.0, 0.0, 0.5, 0.75, 0.49, 0.7968, 0.4854, 0.8418, 0.4717, 0.8833, 0.4496, 0.9197, 0.4197, 0.9496, 0.3833, 0.9717, 0.3418, 0.9854, 0.2968, 0.99, 0.25, 0.9854, 0.2032, 0.9717, 0.1582, 0.9496, 0.1167, 0.9197, 0.08029, 0.8833, 0.05045, 0.8418, 0.02827, 0.7968, 0.01461, 0.75, 0.01, 0.7032, 0.01461, 0.6582, 0.02827, 0.6167, 0.05045, 0.5803, 0.08029, 0.5504, 0.1167, 0.5283, 0.1582, 0.5146, 0.2032, 0.51, 0.25, 0.5146, 0.2968, 0.5283, 0.3418, 0.5504, 0.3833, 0.5803, 0.4197, 0.6167, 0.4496, 0.6582, 0.4717, 0.7032, 0.4854])
me_cylinder_001.materials.append(mat_material_002)
me_cylinder_001.use_remesh_fix_poles = True
me_cylinder_001.use_remesh_preserve_attributes = False
me_cylinder_001.use_mirror_vertex_groups = False
me_cylinder_001.update()

# ---- objects
ob_cylinder = bpy.data.objects.new('Cylinder', me_cylinder)
ob_cylinder_001 = bpy.data.objects.new('Cylinder.001', me_cylinder_001)

# ---- transforms, parenting, visibility, modifiers, constraints
ob_cylinder.location = (0.0, 0.0, 0.0)
ob_cylinder.scale = (1.0, 1.0, 0.2615)
ob_cylinder.lineart.crease_threshold = 0.0
ob_cylinder_001.location = (0.0, 0.0, 0.5302)
ob_cylinder_001.scale = (0.7, 0.7, 0.1727)
ob_cylinder_001.lineart.crease_threshold = 0.0

# ---- collection membership
col_collection.objects.link(ob_cylinder)
col_collection.objects.link(ob_cylinder_001)

# ---- scene / render settings (as saved in the file)
scene.frame_start = 1; scene.frame_end = 250; scene.frame_set(1)
scene.render.engine = 'BLENDER_EEVEE_NEXT'
scene.cycles.use_denoising = False
scene.cycles.samples = 128
scene.cycles.sampling_pattern = 'TABULATED_SOBOL'
scene.cycles.use_adaptive_sampling = False
scene.cycles.use_light_tree = False
scene.view_settings.view_transform = 'Filmic'
bpy.context.view_layer.update()

# ---- added for rendering (the .blend has no active camera and no usable light): camera, sun
cam_auto = bpy.data.cameras.new('AutoCamera')
cam_auto.lens = 50.0
cam_auto.sensor_width = 36.0
cam_auto.clip_end = 1000.0
ob_auto_camera = bpy.data.objects.new('AutoCamera', cam_auto)
scene.collection.objects.link(ob_auto_camera)
ob_auto_camera.location = (2.76486, -3.31783, 2.43259)
ob_auto_camera.rotation_euler = (1.09748, -7.21219e-08, 0.694738)
scene.camera = ob_auto_camera
light_auto_sun = bpy.data.lights.new('AutoSun', 'SUN')
light_auto_sun.energy = 3.0
light_auto_sun.angle = 0.0523599
ob_auto_sun = bpy.data.objects.new('AutoSun', light_auto_sun)
scene.collection.objects.link(ob_auto_sun)
ob_auto_sun.rotation_euler = (0.872665, 0.174533, 0.523599)
bpy.context.view_layer.update()

